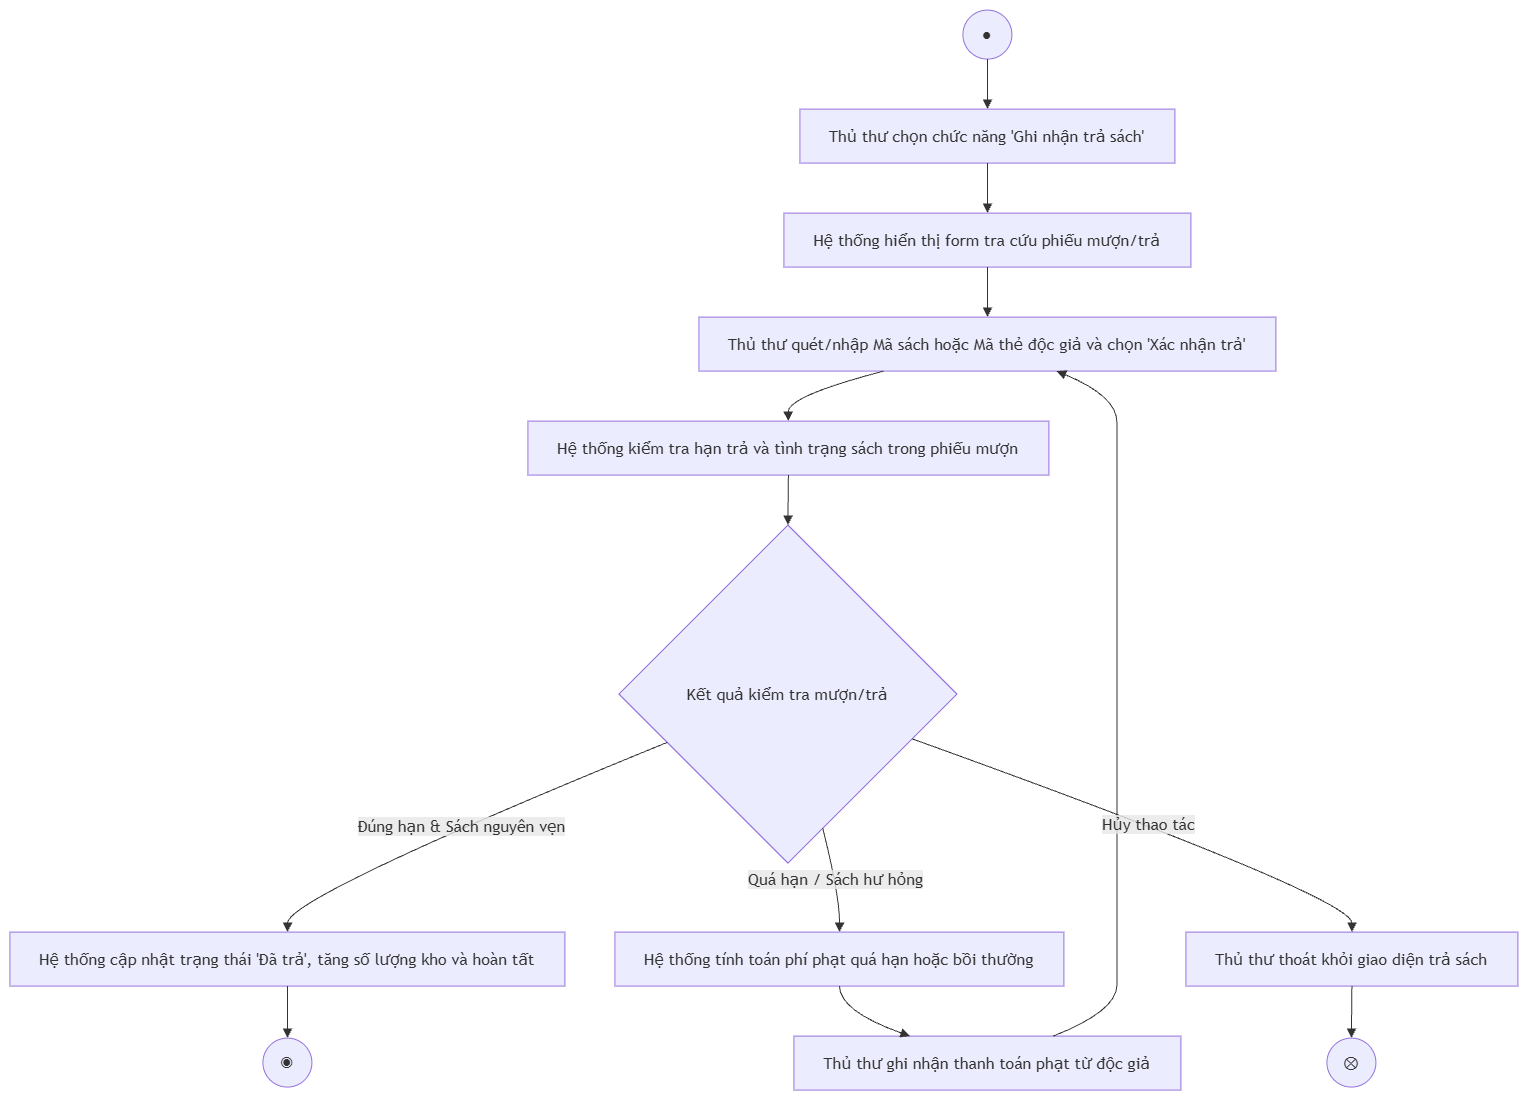

The diagram above was exported from draw.io. Its source (the exported page's mxGraphModel, read from the mxfile embedded in the PNG):
<mxGraphModel dx="1717" dy="878" grid="1" gridSize="10" guides="1" tooltips="1" connect="1" arrows="1" fold="1" page="1" pageScale="1" pageWidth="827" pageHeight="1169" math="0" shadow="0">
  <root>
    <mxCell id="0" />
    <mxCell id="1" parent="0" />
    <UserObject label="" mermaidData="{&#10;  &quot;data&quot;: &quot;flowchart TD\n    %% Nút bắt đầu\n    Start((●)) --&gt; A1\n\n    %% Luồng chính\n    A1[\&quot;Thủ thư chọn chức năng 'Ghi nhận trả sách'\&quot;] --&gt; A2[\&quot;Hệ thống hiển thị form tra cứu phiếu mượn/trả\&quot;]\n    A2 --&gt; A3[\&quot;Thủ thư quét/nhập Mã sách hoặc Mã thẻ độc giả và chọn 'Xác nhận trả'\&quot;]\n    A3 --&gt; A4[\&quot;Hệ thống kiểm tra hạn trả và tình trạng sách trong phiếu mượn\&quot;]\n    A4 --&gt; D1{\&quot;Kết quả kiểm tra mượn/trả\&quot;}\n\n    %% Điểm rẽ nhánh\n    D1 -- \&quot;Đúng hạn &amp; Sách nguyên vẹn\&quot; --&gt; B1[\&quot;Hệ thống cập nhật trạng thái 'Đã trả', tăng số lượng kho và hoàn tất\&quot;]\n    B1 --&gt; End((◉))\n\n    D1 -- \&quot;Quá hạn / Sách hư hỏng\&quot; --&gt; B2[\&quot;Hệ thống tính toán phí phạt quá hạn hoặc bồi thường\&quot;]\n    B2 --&gt; B3[\&quot;Thủ thư ghi nhận thanh toán phạt từ độc giả\&quot;]\n    B3 --&gt; A3\n\n    D1 -- \&quot;Hủy thao tác\&quot; --&gt; B4[\&quot;Thủ thư thoát khỏi giao diện trả sách\&quot;]\n    B4 --&gt; FlowEnd((⊗))&quot;,&#10;  &quot;config&quot;: null&#10;}" id="tlM9CUnxvJKnbbqwpoKt-249">
      <mxCell connectable="0" parent="1" style="group;transparentBounds=1;editIcon=1;lockedGroup=0;groupPadding=10;" vertex="1">
        <mxGeometry as="geometry" />
      </mxCell>
    </UserObject>
    <UserObject label="●" mermaidId="n:Start" mermaidBaseStyle="ellipse;html=1;aspect=fixed;strokeWidth=1;whiteSpace=wrap;fillColor=light-dark(#ECECFF,#1f2020);strokeColor=light-dark(#9370DB,#cccccc);fontColor=light-dark(#333333,#cccccc);fontFamily=Trebuchet MS,Verdana,Arial,sans-serif;fontSize=16;" mermaidBaseValue="●" id="tlM9CUnxvJKnbbqwpoKt-250">
      <mxCell parent="tlM9CUnxvJKnbbqwpoKt-249" style="ellipse;html=1;aspect=fixed;strokeWidth=1;whiteSpace=wrap;fillColor=light-dark(#ECECFF,#1f2020);strokeColor=light-dark(#9370DB,#cccccc);fontColor=light-dark(#333333,#cccccc);fontFamily=Trebuchet MS,Verdana,Arial,sans-serif;fontSize=16;" vertex="1">
        <mxGeometry height="49" width="49" x="983" y="130" as="geometry" />
      </mxCell>
    </UserObject>
    <UserObject label="Thủ thư chọn chức năng 'Ghi nhận trả sách'" mermaidId="n:A1" mermaidBaseStyle="html=1;whiteSpace=wrap;strokeWidth=1;fillColor=light-dark(#ECECFF,#1f2020);strokeColor=light-dark(#9370DB,#cccccc);fontColor=light-dark(#333333,#cccccc);fontFamily=Trebuchet MS,Verdana,Arial,sans-serif;fontSize=16;" mermaidBaseValue="Thủ thư chọn chức năng 'Ghi nhận trả sách'" id="tlM9CUnxvJKnbbqwpoKt-251">
      <mxCell parent="tlM9CUnxvJKnbbqwpoKt-249" style="html=1;whiteSpace=wrap;strokeWidth=1;fillColor=light-dark(#ECECFF,#1f2020);strokeColor=light-dark(#9370DB,#cccccc);fontColor=light-dark(#333333,#cccccc);fontFamily=Trebuchet MS,Verdana,Arial,sans-serif;fontSize=16;" vertex="1">
        <mxGeometry height="54" width="375" x="820" y="229" as="geometry" />
      </mxCell>
    </UserObject>
    <UserObject label="Hệ thống hiển thị form tra cứu phiếu mượn/trả" mermaidId="n:A2" mermaidBaseStyle="html=1;whiteSpace=wrap;strokeWidth=1;fillColor=light-dark(#ECECFF,#1f2020);strokeColor=light-dark(#9370DB,#cccccc);fontColor=light-dark(#333333,#cccccc);fontFamily=Trebuchet MS,Verdana,Arial,sans-serif;fontSize=16;" mermaidBaseValue="Hệ thống hiển thị form tra cứu phiếu mượn/trả" id="tlM9CUnxvJKnbbqwpoKt-252">
      <mxCell parent="tlM9CUnxvJKnbbqwpoKt-249" style="html=1;whiteSpace=wrap;strokeWidth=1;fillColor=light-dark(#ECECFF,#1f2020);strokeColor=light-dark(#9370DB,#cccccc);fontColor=light-dark(#333333,#cccccc);fontFamily=Trebuchet MS,Verdana,Arial,sans-serif;fontSize=16;" vertex="1">
        <mxGeometry height="54" width="407" x="804" y="333" as="geometry" />
      </mxCell>
    </UserObject>
    <UserObject label="Thủ thư quét/nhập Mã sách hoặc Mã thẻ độc giả và chọn 'Xác nhận trả'" mermaidId="n:A3" mermaidBaseStyle="html=1;whiteSpace=wrap;strokeWidth=1;fillColor=light-dark(#ECECFF,#1f2020);strokeColor=light-dark(#9370DB,#cccccc);fontColor=light-dark(#333333,#cccccc);fontFamily=Trebuchet MS,Verdana,Arial,sans-serif;fontSize=16;" mermaidBaseValue="Thủ thư quét/nhập Mã sách hoặc Mã thẻ độc giả và chọn 'Xác nhận trả'" id="tlM9CUnxvJKnbbqwpoKt-253">
      <mxCell parent="tlM9CUnxvJKnbbqwpoKt-249" style="html=1;whiteSpace=wrap;strokeWidth=1;fillColor=light-dark(#ECECFF,#1f2020);strokeColor=light-dark(#9370DB,#cccccc);fontColor=light-dark(#333333,#cccccc);fontFamily=Trebuchet MS,Verdana,Arial,sans-serif;fontSize=16;" vertex="1">
        <mxGeometry height="54" width="577" x="719" y="437" as="geometry" />
      </mxCell>
    </UserObject>
    <UserObject label="Hệ thống kiểm tra hạn trả và tình trạng sách trong phiếu mượn" mermaidId="n:A4" mermaidBaseStyle="html=1;whiteSpace=wrap;strokeWidth=1;fillColor=light-dark(#ECECFF,#1f2020);strokeColor=light-dark(#9370DB,#cccccc);fontColor=light-dark(#333333,#cccccc);fontFamily=Trebuchet MS,Verdana,Arial,sans-serif;fontSize=16;" mermaidBaseValue="Hệ thống kiểm tra hạn trả và tình trạng sách trong phiếu mượn" id="tlM9CUnxvJKnbbqwpoKt-254">
      <mxCell parent="tlM9CUnxvJKnbbqwpoKt-249" style="html=1;whiteSpace=wrap;strokeWidth=1;fillColor=light-dark(#ECECFF,#1f2020);strokeColor=light-dark(#9370DB,#cccccc);fontColor=light-dark(#333333,#cccccc);fontFamily=Trebuchet MS,Verdana,Arial,sans-serif;fontSize=16;" vertex="1">
        <mxGeometry height="54" width="521" x="548" y="541" as="geometry" />
      </mxCell>
    </UserObject>
    <UserObject label="Kết quả kiểm tra mượn/trả" mermaidId="n:D1" mermaidBaseStyle="rhombus;html=1;strokeWidth=1;whiteSpace=wrap;fillColor=light-dark(#ECECFF,#1f2020);strokeColor=light-dark(#9370DB,#cccccc);fontColor=light-dark(#333333,#cccccc);fontFamily=Trebuchet MS,Verdana,Arial,sans-serif;fontSize=16;" mermaidBaseValue="Kết quả kiểm tra mượn/trả" id="tlM9CUnxvJKnbbqwpoKt-255">
      <mxCell parent="tlM9CUnxvJKnbbqwpoKt-249" style="rhombus;html=1;strokeWidth=1;whiteSpace=wrap;fillColor=light-dark(#ECECFF,#1f2020);strokeColor=light-dark(#9370DB,#cccccc);fontColor=light-dark(#333333,#cccccc);fontFamily=Trebuchet MS,Verdana,Arial,sans-serif;fontSize=16;" vertex="1">
        <mxGeometry height="338" width="338" x="639" y="645" as="geometry" />
      </mxCell>
    </UserObject>
    <UserObject label="Hệ thống cập nhật trạng thái 'Đã trả', tăng số lượng kho và hoàn tất" mermaidId="n:B1" mermaidBaseStyle="html=1;whiteSpace=wrap;strokeWidth=1;fillColor=light-dark(#ECECFF,#1f2020);strokeColor=light-dark(#9370DB,#cccccc);fontColor=light-dark(#333333,#cccccc);fontFamily=Trebuchet MS,Verdana,Arial,sans-serif;fontSize=16;" mermaidBaseValue="Hệ thống cập nhật trạng thái 'Đã trả', tăng số lượng kho và hoàn tất" id="tlM9CUnxvJKnbbqwpoKt-256">
      <mxCell parent="tlM9CUnxvJKnbbqwpoKt-249" style="html=1;whiteSpace=wrap;strokeWidth=1;fillColor=light-dark(#ECECFF,#1f2020);strokeColor=light-dark(#9370DB,#cccccc);fontColor=light-dark(#333333,#cccccc);fontFamily=Trebuchet MS,Verdana,Arial,sans-serif;fontSize=16;" vertex="1">
        <mxGeometry height="54" width="555" x="30" y="1052" as="geometry" />
      </mxCell>
    </UserObject>
    <UserObject label="◉" mermaidId="n:End" mermaidBaseStyle="ellipse;html=1;aspect=fixed;strokeWidth=1;whiteSpace=wrap;fillColor=light-dark(#ECECFF,#1f2020);strokeColor=light-dark(#9370DB,#cccccc);fontColor=light-dark(#333333,#cccccc);fontFamily=Trebuchet MS,Verdana,Arial,sans-serif;fontSize=16;" mermaidBaseValue="◉" id="tlM9CUnxvJKnbbqwpoKt-257">
      <mxCell parent="tlM9CUnxvJKnbbqwpoKt-249" style="ellipse;html=1;aspect=fixed;strokeWidth=1;whiteSpace=wrap;fillColor=light-dark(#ECECFF,#1f2020);strokeColor=light-dark(#9370DB,#cccccc);fontColor=light-dark(#333333,#cccccc);fontFamily=Trebuchet MS,Verdana,Arial,sans-serif;fontSize=16;" vertex="1">
        <mxGeometry height="49" width="49" x="283" y="1158" as="geometry" />
      </mxCell>
    </UserObject>
    <UserObject label="Hệ thống tính toán phí phạt quá hạn hoặc bồi thường" mermaidId="n:B2" mermaidBaseStyle="html=1;whiteSpace=wrap;strokeWidth=1;fillColor=light-dark(#ECECFF,#1f2020);strokeColor=light-dark(#9370DB,#cccccc);fontColor=light-dark(#333333,#cccccc);fontFamily=Trebuchet MS,Verdana,Arial,sans-serif;fontSize=16;" mermaidBaseValue="Hệ thống tính toán phí phạt quá hạn hoặc bồi thường" id="tlM9CUnxvJKnbbqwpoKt-258">
      <mxCell parent="tlM9CUnxvJKnbbqwpoKt-249" style="html=1;whiteSpace=wrap;strokeWidth=1;fillColor=light-dark(#ECECFF,#1f2020);strokeColor=light-dark(#9370DB,#cccccc);fontColor=light-dark(#333333,#cccccc);fontFamily=Trebuchet MS,Verdana,Arial,sans-serif;fontSize=16;" vertex="1">
        <mxGeometry height="54" width="449" x="635" y="1052" as="geometry" />
      </mxCell>
    </UserObject>
    <UserObject label="Thủ thư ghi nhận thanh toán phạt từ độc giả" mermaidId="n:B3" mermaidBaseStyle="html=1;whiteSpace=wrap;strokeWidth=1;fillColor=light-dark(#ECECFF,#1f2020);strokeColor=light-dark(#9370DB,#cccccc);fontColor=light-dark(#333333,#cccccc);fontFamily=Trebuchet MS,Verdana,Arial,sans-serif;fontSize=16;" mermaidBaseValue="Thủ thư ghi nhận thanh toán phạt từ độc giả" id="tlM9CUnxvJKnbbqwpoKt-259">
      <mxCell parent="tlM9CUnxvJKnbbqwpoKt-249" style="html=1;whiteSpace=wrap;strokeWidth=1;fillColor=light-dark(#ECECFF,#1f2020);strokeColor=light-dark(#9370DB,#cccccc);fontColor=light-dark(#333333,#cccccc);fontFamily=Trebuchet MS,Verdana,Arial,sans-serif;fontSize=16;" vertex="1">
        <mxGeometry height="54" width="387" x="814" y="1156" as="geometry" />
      </mxCell>
    </UserObject>
    <UserObject label="Thủ thư thoát khỏi giao diện trả sách" mermaidId="n:B4" mermaidBaseStyle="html=1;whiteSpace=wrap;strokeWidth=1;fillColor=light-dark(#ECECFF,#1f2020);strokeColor=light-dark(#9370DB,#cccccc);fontColor=light-dark(#333333,#cccccc);fontFamily=Trebuchet MS,Verdana,Arial,sans-serif;fontSize=16;" mermaidBaseValue="Thủ thư thoát khỏi giao diện trả sách" id="tlM9CUnxvJKnbbqwpoKt-260">
      <mxCell parent="tlM9CUnxvJKnbbqwpoKt-249" style="html=1;whiteSpace=wrap;strokeWidth=1;fillColor=light-dark(#ECECFF,#1f2020);strokeColor=light-dark(#9370DB,#cccccc);fontColor=light-dark(#333333,#cccccc);fontFamily=Trebuchet MS,Verdana,Arial,sans-serif;fontSize=16;" vertex="1">
        <mxGeometry height="54" width="332" x="1206" y="1052" as="geometry" />
      </mxCell>
    </UserObject>
    <UserObject label="⊗" mermaidId="n:FlowEnd" mermaidBaseStyle="ellipse;html=1;aspect=fixed;strokeWidth=1;whiteSpace=wrap;fillColor=light-dark(#ECECFF,#1f2020);strokeColor=light-dark(#9370DB,#cccccc);fontColor=light-dark(#333333,#cccccc);fontFamily=Trebuchet MS,Verdana,Arial,sans-serif;fontSize=16;" mermaidBaseValue="⊗" id="tlM9CUnxvJKnbbqwpoKt-261">
      <mxCell parent="tlM9CUnxvJKnbbqwpoKt-249" style="ellipse;html=1;aspect=fixed;strokeWidth=1;whiteSpace=wrap;fillColor=light-dark(#ECECFF,#1f2020);strokeColor=light-dark(#9370DB,#cccccc);fontColor=light-dark(#333333,#cccccc);fontFamily=Trebuchet MS,Verdana,Arial,sans-serif;fontSize=16;" vertex="1">
        <mxGeometry height="49" width="49" x="1347" y="1158" as="geometry" />
      </mxCell>
    </UserObject>
    <UserObject label="" mermaidId="e:Start-&gt;A1#0" mermaidBaseStyle="curved=1;startArrow=none;endArrow=block;endSize=7;strokeColor=light-dark(#333333,#cccccc);exitX=0.49;exitY=1;entryX=0.5;entryY=0;" mermaidBaseValue="" id="tlM9CUnxvJKnbbqwpoKt-262">
      <mxCell edge="1" parent="tlM9CUnxvJKnbbqwpoKt-249" source="tlM9CUnxvJKnbbqwpoKt-250" style="curved=1;startArrow=none;endArrow=block;endSize=7;strokeColor=light-dark(#333333,#cccccc);exitX=0.49;exitY=1;entryX=0.5;entryY=0;rounded=0;" target="tlM9CUnxvJKnbbqwpoKt-251">
        <mxGeometry relative="1" as="geometry">
          <Array as="points" />
        </mxGeometry>
      </mxCell>
    </UserObject>
    <UserObject label="" mermaidId="e:A1-&gt;A2#0" mermaidBaseStyle="curved=1;startArrow=none;endArrow=block;endSize=7;strokeColor=light-dark(#333333,#cccccc);exitX=0.5;exitY=1;entryX=0.5;entryY=0;" mermaidBaseValue="" id="tlM9CUnxvJKnbbqwpoKt-263">
      <mxCell edge="1" parent="tlM9CUnxvJKnbbqwpoKt-249" source="tlM9CUnxvJKnbbqwpoKt-251" style="curved=1;startArrow=none;endArrow=block;endSize=7;strokeColor=light-dark(#333333,#cccccc);exitX=0.5;exitY=1;entryX=0.5;entryY=0;rounded=0;" target="tlM9CUnxvJKnbbqwpoKt-252">
        <mxGeometry relative="1" as="geometry">
          <Array as="points" />
        </mxGeometry>
      </mxCell>
    </UserObject>
    <UserObject label="" mermaidId="e:A2-&gt;A3#0" mermaidBaseStyle="curved=1;startArrow=none;endArrow=block;endSize=7;strokeColor=light-dark(#333333,#cccccc);exitX=0.5;exitY=1;entryX=0.5;entryY=0;" mermaidBaseValue="" id="tlM9CUnxvJKnbbqwpoKt-264">
      <mxCell edge="1" parent="tlM9CUnxvJKnbbqwpoKt-249" source="tlM9CUnxvJKnbbqwpoKt-252" style="curved=1;startArrow=none;endArrow=block;endSize=7;strokeColor=light-dark(#333333,#cccccc);exitX=0.5;exitY=1;entryX=0.5;entryY=0;rounded=0;" target="tlM9CUnxvJKnbbqwpoKt-253">
        <mxGeometry relative="1" as="geometry">
          <Array as="points" />
        </mxGeometry>
      </mxCell>
    </UserObject>
    <UserObject label="" mermaidId="e:A3-&gt;A4#0" mermaidBaseStyle="curved=1;startArrow=none;endArrow=block;endSize=7;strokeColor=light-dark(#333333,#cccccc);exitX=0.32;exitY=1;entryX=0.5;entryY=0;" mermaidBaseValue="" id="tlM9CUnxvJKnbbqwpoKt-265">
      <mxCell edge="1" parent="tlM9CUnxvJKnbbqwpoKt-249" source="tlM9CUnxvJKnbbqwpoKt-253" style="curved=1;startArrow=none;endArrow=block;endSize=7;strokeColor=light-dark(#333333,#cccccc);exitX=0.32;exitY=1;entryX=0.5;entryY=0;rounded=0;" target="tlM9CUnxvJKnbbqwpoKt-254">
        <mxGeometry relative="1" as="geometry">
          <Array as="points">
            <mxPoint x="808" y="516" />
          </Array>
        </mxGeometry>
      </mxCell>
    </UserObject>
    <UserObject label="" mermaidId="e:A4-&gt;D1#0" mermaidBaseStyle="curved=1;startArrow=none;endArrow=block;endSize=7;strokeColor=light-dark(#333333,#cccccc);exitX=0.5;exitY=1;entryX=0.5;entryY=0;" mermaidBaseValue="" id="tlM9CUnxvJKnbbqwpoKt-266">
      <mxCell edge="1" parent="tlM9CUnxvJKnbbqwpoKt-249" source="tlM9CUnxvJKnbbqwpoKt-254" style="curved=1;startArrow=none;endArrow=block;endSize=7;strokeColor=light-dark(#333333,#cccccc);exitX=0.5;exitY=1;entryX=0.5;entryY=0;rounded=0;" target="tlM9CUnxvJKnbbqwpoKt-255">
        <mxGeometry relative="1" as="geometry">
          <Array as="points" />
        </mxGeometry>
      </mxCell>
    </UserObject>
    <UserObject label="Đúng hạn &amp; Sách nguyên vẹn" mermaidId="e:D1-&gt;B1#0" mermaidBaseStyle="curved=1;startArrow=none;endArrow=block;endSize=7;strokeColor=light-dark(#333333,#cccccc);html=1;fontSize=16;labelBackgroundColor=light-dark(#E8E8E88D,#2a2a2a8D);fontFamily=Trebuchet MS,Verdana,Arial,sans-serif;fontColor=light-dark(#333333,#cccccc);exitX=0;exitY=0.7;entryX=0.5;entryY=0;" mermaidBaseValue="Đúng hạn &amp; Sách nguyên vẹn" id="tlM9CUnxvJKnbbqwpoKt-267">
      <mxCell edge="1" parent="tlM9CUnxvJKnbbqwpoKt-249" source="tlM9CUnxvJKnbbqwpoKt-255" style="curved=1;startArrow=none;endArrow=block;endSize=7;strokeColor=light-dark(#333333,#cccccc);html=1;fontSize=16;labelBackgroundColor=light-dark(#E8E8E88D,#2a2a2a8D);fontFamily=Trebuchet MS,Verdana,Arial,sans-serif;fontColor=light-dark(#333333,#cccccc);exitX=0;exitY=0.7;entryX=0.5;entryY=0;rounded=0;" target="tlM9CUnxvJKnbbqwpoKt-256">
        <mxGeometry relative="1" as="geometry">
          <Array as="points">
            <mxPoint x="308" y="1017" />
          </Array>
        </mxGeometry>
      </mxCell>
    </UserObject>
    <UserObject label="" mermaidId="e:B1-&gt;End#0" mermaidBaseStyle="curved=1;startArrow=none;endArrow=block;endSize=7;strokeColor=light-dark(#333333,#cccccc);exitX=0.5;exitY=1;entryX=0.51;entryY=0;" mermaidBaseValue="" id="tlM9CUnxvJKnbbqwpoKt-268">
      <mxCell edge="1" parent="tlM9CUnxvJKnbbqwpoKt-249" source="tlM9CUnxvJKnbbqwpoKt-256" style="curved=1;startArrow=none;endArrow=block;endSize=7;strokeColor=light-dark(#333333,#cccccc);exitX=0.5;exitY=1;entryX=0.51;entryY=0;rounded=0;" target="tlM9CUnxvJKnbbqwpoKt-257">
        <mxGeometry relative="1" as="geometry">
          <Array as="points" />
        </mxGeometry>
      </mxCell>
    </UserObject>
    <UserObject label="Quá hạn / Sách hư hỏng" mermaidId="e:D1-&gt;B2#0" mermaidBaseStyle="curved=1;startArrow=none;endArrow=block;endSize=7;strokeColor=light-dark(#333333,#cccccc);html=1;fontSize=16;labelBackgroundColor=light-dark(#E8E8E88D,#2a2a2a8D);fontFamily=Trebuchet MS,Verdana,Arial,sans-serif;fontColor=light-dark(#333333,#cccccc);exitX=0.63;exitY=1;entryX=0.5;entryY=0;" mermaidBaseValue="Quá hạn / Sách hư hỏng" id="tlM9CUnxvJKnbbqwpoKt-269">
      <mxCell edge="1" parent="tlM9CUnxvJKnbbqwpoKt-249" source="tlM9CUnxvJKnbbqwpoKt-255" style="curved=1;startArrow=none;endArrow=block;endSize=7;strokeColor=light-dark(#333333,#cccccc);html=1;fontSize=16;labelBackgroundColor=light-dark(#E8E8E88D,#2a2a2a8D);fontFamily=Trebuchet MS,Verdana,Arial,sans-serif;fontColor=light-dark(#333333,#cccccc);exitX=0.63;exitY=1;entryX=0.5;entryY=0;rounded=0;" target="tlM9CUnxvJKnbbqwpoKt-258">
        <mxGeometry relative="1" as="geometry">
          <Array as="points">
            <mxPoint x="860" y="1017" />
          </Array>
        </mxGeometry>
      </mxCell>
    </UserObject>
    <UserObject label="" mermaidId="e:B2-&gt;B3#0" mermaidBaseStyle="curved=1;startArrow=none;endArrow=block;endSize=7;strokeColor=light-dark(#333333,#cccccc);exitX=0.5;exitY=1;entryX=0.3;entryY=0;" mermaidBaseValue="" id="tlM9CUnxvJKnbbqwpoKt-270">
      <mxCell edge="1" parent="tlM9CUnxvJKnbbqwpoKt-249" source="tlM9CUnxvJKnbbqwpoKt-258" style="curved=1;startArrow=none;endArrow=block;endSize=7;strokeColor=light-dark(#333333,#cccccc);exitX=0.5;exitY=1;entryX=0.3;entryY=0;rounded=0;" target="tlM9CUnxvJKnbbqwpoKt-259">
        <mxGeometry relative="1" as="geometry">
          <Array as="points">
            <mxPoint x="860" y="1131" />
          </Array>
        </mxGeometry>
      </mxCell>
    </UserObject>
    <UserObject label="" mermaidId="e:B3-&gt;A3#0" mermaidBaseStyle="curved=1;startArrow=none;endArrow=block;endSize=7;strokeColor=light-dark(#333333,#cccccc);exitX=0.67;exitY=0;entryX=0.62;entryY=1;" mermaidBaseValue="" id="tlM9CUnxvJKnbbqwpoKt-271">
      <mxCell edge="1" parent="tlM9CUnxvJKnbbqwpoKt-249" source="tlM9CUnxvJKnbbqwpoKt-259" style="curved=1;startArrow=none;endArrow=block;endSize=7;strokeColor=light-dark(#333333,#cccccc);exitX=0.67;exitY=0;entryX=0.62;entryY=1;rounded=0;" target="tlM9CUnxvJKnbbqwpoKt-253">
        <mxGeometry relative="1" as="geometry">
          <Array as="points">
            <mxPoint x="1137" y="1131" />
            <mxPoint x="1137" y="1079" />
            <mxPoint x="1137" y="1017" />
            <mxPoint x="1137" y="814" />
            <mxPoint x="1137" y="620" />
            <mxPoint x="1137" y="568" />
            <mxPoint x="1137" y="516" />
          </Array>
        </mxGeometry>
      </mxCell>
    </UserObject>
    <UserObject label="Hủy thao tác" mermaidId="e:D1-&gt;B4#0" mermaidBaseStyle="curved=1;startArrow=none;endArrow=block;endSize=7;strokeColor=light-dark(#333333,#cccccc);html=1;fontSize=16;labelBackgroundColor=light-dark(#E8E8E88D,#2a2a2a8D);fontFamily=Trebuchet MS,Verdana,Arial,sans-serif;fontColor=light-dark(#333333,#cccccc);exitX=1;exitY=0.68;entryX=0.5;entryY=0;" mermaidBaseValue="Hủy thao tác" id="tlM9CUnxvJKnbbqwpoKt-272">
      <mxCell edge="1" parent="tlM9CUnxvJKnbbqwpoKt-249" source="tlM9CUnxvJKnbbqwpoKt-255" style="curved=1;startArrow=none;endArrow=block;endSize=7;strokeColor=light-dark(#333333,#cccccc);html=1;fontSize=16;labelBackgroundColor=light-dark(#E8E8E88D,#2a2a2a8D);fontFamily=Trebuchet MS,Verdana,Arial,sans-serif;fontColor=light-dark(#333333,#cccccc);exitX=1;exitY=0.68;entryX=0.5;entryY=0;rounded=0;" target="tlM9CUnxvJKnbbqwpoKt-260">
        <mxGeometry relative="1" as="geometry">
          <Array as="points">
            <mxPoint x="1372" y="1017" />
          </Array>
        </mxGeometry>
      </mxCell>
    </UserObject>
    <UserObject label="" mermaidId="e:B4-&gt;FlowEnd#0" mermaidBaseStyle="curved=1;startArrow=none;endArrow=block;endSize=7;strokeColor=light-dark(#333333,#cccccc);exitX=0.5;exitY=1;entryX=0.51;entryY=0;" mermaidBaseValue="" id="tlM9CUnxvJKnbbqwpoKt-273">
      <mxCell edge="1" parent="tlM9CUnxvJKnbbqwpoKt-249" source="tlM9CUnxvJKnbbqwpoKt-260" style="curved=1;startArrow=none;endArrow=block;endSize=7;strokeColor=light-dark(#333333,#cccccc);exitX=0.5;exitY=1;entryX=0.51;entryY=0;rounded=0;" target="tlM9CUnxvJKnbbqwpoKt-261">
        <mxGeometry relative="1" as="geometry">
          <Array as="points" />
        </mxGeometry>
      </mxCell>
    </UserObject>
  </root>
</mxGraphModel>